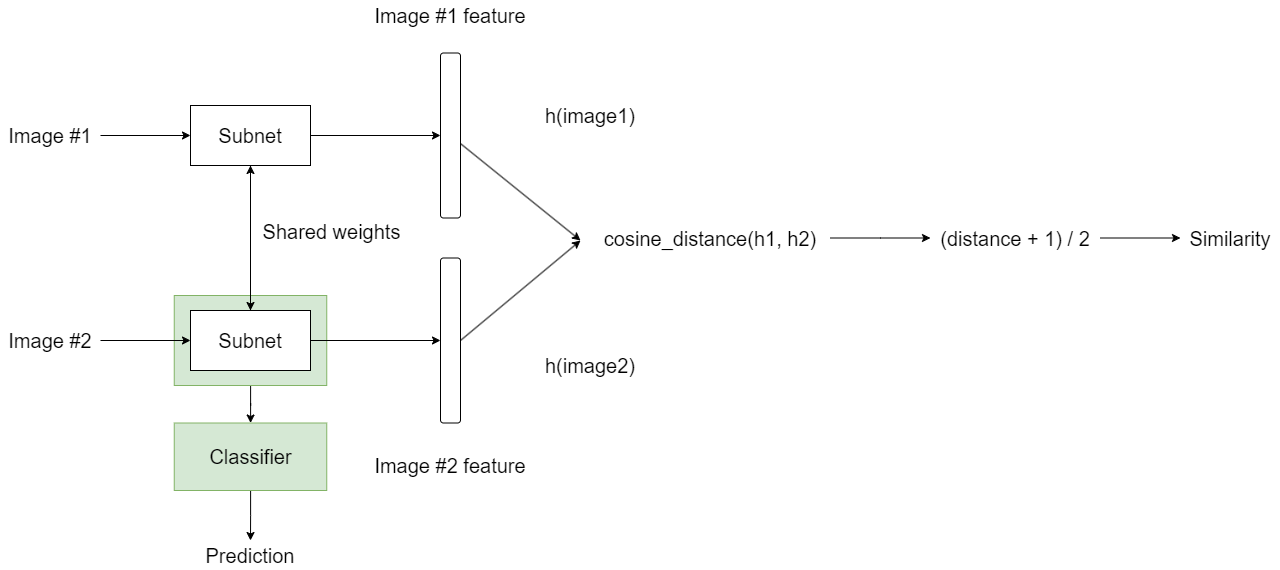

The diagram above was exported from draw.io. Its source (the exported page's mxGraphModel, read from the mxfile embedded in the PNG):
<mxGraphModel dx="1447" dy="930" grid="1" gridSize="10" guides="1" tooltips="1" connect="1" arrows="1" fold="1" page="1" pageScale="1" pageWidth="1169" pageHeight="827" math="0" shadow="0">
  <root>
    <mxCell id="0" />
    <mxCell id="1" parent="0" />
    <mxCell id="-vbNZKwLpgguvgXrHBwB-29" value="" style="edgeStyle=orthogonalEdgeStyle;rounded=0;orthogonalLoop=1;jettySize=auto;html=1;" edge="1" parent="1" source="-vbNZKwLpgguvgXrHBwB-26" target="-vbNZKwLpgguvgXrHBwB-28">
      <mxGeometry relative="1" as="geometry" />
    </mxCell>
    <mxCell id="-vbNZKwLpgguvgXrHBwB-26" value="" style="rounded=0;whiteSpace=wrap;html=1;fillColor=#d5e8d4;strokeColor=#82b366;" vertex="1" parent="1">
      <mxGeometry x="243.75" y="425" width="152.5" height="90" as="geometry" />
    </mxCell>
    <mxCell id="-vbNZKwLpgguvgXrHBwB-3" value="" style="edgeStyle=orthogonalEdgeStyle;rounded=0;orthogonalLoop=1;jettySize=auto;html=1;" edge="1" parent="1" source="-vbNZKwLpgguvgXrHBwB-1" target="-vbNZKwLpgguvgXrHBwB-2">
      <mxGeometry relative="1" as="geometry" />
    </mxCell>
    <mxCell id="-vbNZKwLpgguvgXrHBwB-1" value="&lt;font style=&quot;font-size: 20px;&quot;&gt;Image #1&lt;/font&gt;" style="text;html=1;strokeColor=none;fillColor=none;align=center;verticalAlign=middle;whiteSpace=wrap;rounded=0;" vertex="1" parent="1">
      <mxGeometry x="70" y="250" width="100" height="30" as="geometry" />
    </mxCell>
    <mxCell id="-vbNZKwLpgguvgXrHBwB-7" style="edgeStyle=orthogonalEdgeStyle;rounded=0;orthogonalLoop=1;jettySize=auto;html=1;" edge="1" parent="1" source="-vbNZKwLpgguvgXrHBwB-2" target="-vbNZKwLpgguvgXrHBwB-6">
      <mxGeometry relative="1" as="geometry" />
    </mxCell>
    <mxCell id="-vbNZKwLpgguvgXrHBwB-11" style="edgeStyle=orthogonalEdgeStyle;rounded=0;orthogonalLoop=1;jettySize=auto;html=1;entryX=0;entryY=0.5;entryDx=0;entryDy=0;" edge="1" parent="1" source="-vbNZKwLpgguvgXrHBwB-2" target="-vbNZKwLpgguvgXrHBwB-10">
      <mxGeometry relative="1" as="geometry" />
    </mxCell>
    <mxCell id="-vbNZKwLpgguvgXrHBwB-2" value="&lt;font style=&quot;font-size: 20px;&quot;&gt;Subnet&lt;/font&gt;" style="rounded=0;whiteSpace=wrap;html=1;" vertex="1" parent="1">
      <mxGeometry x="260" y="235" width="120" height="60" as="geometry" />
    </mxCell>
    <mxCell id="-vbNZKwLpgguvgXrHBwB-4" value="" style="edgeStyle=orthogonalEdgeStyle;rounded=0;orthogonalLoop=1;jettySize=auto;html=1;" edge="1" parent="1" source="-vbNZKwLpgguvgXrHBwB-5" target="-vbNZKwLpgguvgXrHBwB-6">
      <mxGeometry relative="1" as="geometry" />
    </mxCell>
    <mxCell id="-vbNZKwLpgguvgXrHBwB-5" value="&lt;font style=&quot;font-size: 20px;&quot;&gt;Image #2&lt;/font&gt;" style="text;html=1;strokeColor=none;fillColor=none;align=center;verticalAlign=middle;whiteSpace=wrap;rounded=0;" vertex="1" parent="1">
      <mxGeometry x="70" y="455" width="100" height="30" as="geometry" />
    </mxCell>
    <mxCell id="-vbNZKwLpgguvgXrHBwB-8" style="edgeStyle=orthogonalEdgeStyle;rounded=0;orthogonalLoop=1;jettySize=auto;html=1;entryX=0.5;entryY=1;entryDx=0;entryDy=0;" edge="1" parent="1" source="-vbNZKwLpgguvgXrHBwB-6" target="-vbNZKwLpgguvgXrHBwB-2">
      <mxGeometry relative="1" as="geometry" />
    </mxCell>
    <mxCell id="-vbNZKwLpgguvgXrHBwB-9" value="&lt;font style=&quot;font-size: 20px;&quot;&gt;Shared weights&lt;/font&gt;" style="edgeLabel;html=1;align=center;verticalAlign=middle;resizable=0;points=[];" vertex="1" connectable="0" parent="-vbNZKwLpgguvgXrHBwB-8">
      <mxGeometry x="0.1724" y="3" relative="1" as="geometry">
        <mxPoint x="83" y="5" as="offset" />
      </mxGeometry>
    </mxCell>
    <mxCell id="-vbNZKwLpgguvgXrHBwB-13" style="edgeStyle=orthogonalEdgeStyle;rounded=0;orthogonalLoop=1;jettySize=auto;html=1;" edge="1" parent="1" source="-vbNZKwLpgguvgXrHBwB-6" target="-vbNZKwLpgguvgXrHBwB-12">
      <mxGeometry relative="1" as="geometry" />
    </mxCell>
    <mxCell id="-vbNZKwLpgguvgXrHBwB-6" value="&lt;font style=&quot;font-size: 20px;&quot;&gt;Subnet&lt;/font&gt;" style="rounded=0;whiteSpace=wrap;html=1;" vertex="1" parent="1">
      <mxGeometry x="260" y="440" width="120" height="60" as="geometry" />
    </mxCell>
    <mxCell id="-vbNZKwLpgguvgXrHBwB-16" style="rounded=0;orthogonalLoop=1;jettySize=auto;html=1;" edge="1" parent="1" source="-vbNZKwLpgguvgXrHBwB-10">
      <mxGeometry relative="1" as="geometry">
        <mxPoint x="650" y="370" as="targetPoint" />
      </mxGeometry>
    </mxCell>
    <mxCell id="-vbNZKwLpgguvgXrHBwB-10" value="" style="rounded=1;whiteSpace=wrap;html=1;" vertex="1" parent="1">
      <mxGeometry x="510" y="182.5" width="20" height="165" as="geometry" />
    </mxCell>
    <mxCell id="-vbNZKwLpgguvgXrHBwB-17" style="rounded=0;orthogonalLoop=1;jettySize=auto;html=1;exitX=1;exitY=0.5;exitDx=0;exitDy=0;" edge="1" parent="1" source="-vbNZKwLpgguvgXrHBwB-12">
      <mxGeometry relative="1" as="geometry">
        <mxPoint x="650" y="370" as="targetPoint" />
      </mxGeometry>
    </mxCell>
    <mxCell id="-vbNZKwLpgguvgXrHBwB-12" value="" style="rounded=1;whiteSpace=wrap;html=1;" vertex="1" parent="1">
      <mxGeometry x="510" y="387.5" width="20" height="165" as="geometry" />
    </mxCell>
    <mxCell id="-vbNZKwLpgguvgXrHBwB-14" value="&lt;font style=&quot;font-size: 20px;&quot;&gt;Image #1 feature&lt;/font&gt;" style="text;html=1;strokeColor=none;fillColor=none;align=center;verticalAlign=middle;whiteSpace=wrap;rounded=0;" vertex="1" parent="1">
      <mxGeometry x="400" y="130" width="240" height="30" as="geometry" />
    </mxCell>
    <mxCell id="-vbNZKwLpgguvgXrHBwB-15" value="&lt;font style=&quot;font-size: 20px;&quot;&gt;Image #2 feature&lt;/font&gt;" style="text;html=1;strokeColor=none;fillColor=none;align=center;verticalAlign=middle;whiteSpace=wrap;rounded=0;" vertex="1" parent="1">
      <mxGeometry x="400" y="580" width="240" height="30" as="geometry" />
    </mxCell>
    <mxCell id="-vbNZKwLpgguvgXrHBwB-21" style="edgeStyle=orthogonalEdgeStyle;rounded=0;orthogonalLoop=1;jettySize=auto;html=1;" edge="1" parent="1" source="-vbNZKwLpgguvgXrHBwB-18">
      <mxGeometry relative="1" as="geometry">
        <mxPoint x="1000" y="367.5" as="targetPoint" />
      </mxGeometry>
    </mxCell>
    <mxCell id="-vbNZKwLpgguvgXrHBwB-18" value="&lt;font style=&quot;font-size: 20px;&quot;&gt;cosine_distance(h1, h2)&lt;/font&gt;" style="text;html=1;strokeColor=none;fillColor=none;align=center;verticalAlign=middle;whiteSpace=wrap;rounded=0;" vertex="1" parent="1">
      <mxGeometry x="660" y="352.5" width="240" height="30" as="geometry" />
    </mxCell>
    <mxCell id="-vbNZKwLpgguvgXrHBwB-19" value="&lt;span style=&quot;font-size: 20px;&quot;&gt;h(image1)&lt;/span&gt;" style="text;html=1;strokeColor=none;fillColor=none;align=center;verticalAlign=middle;whiteSpace=wrap;rounded=0;" vertex="1" parent="1">
      <mxGeometry x="540" y="230" width="240" height="30" as="geometry" />
    </mxCell>
    <mxCell id="-vbNZKwLpgguvgXrHBwB-20" value="&lt;span style=&quot;font-size: 20px;&quot;&gt;h(image2)&lt;/span&gt;" style="text;html=1;strokeColor=none;fillColor=none;align=center;verticalAlign=middle;whiteSpace=wrap;rounded=0;" vertex="1" parent="1">
      <mxGeometry x="540" y="480" width="240" height="30" as="geometry" />
    </mxCell>
    <mxCell id="-vbNZKwLpgguvgXrHBwB-25" value="" style="edgeStyle=orthogonalEdgeStyle;rounded=0;orthogonalLoop=1;jettySize=auto;html=1;" edge="1" parent="1" source="-vbNZKwLpgguvgXrHBwB-22" target="-vbNZKwLpgguvgXrHBwB-24">
      <mxGeometry relative="1" as="geometry" />
    </mxCell>
    <mxCell id="-vbNZKwLpgguvgXrHBwB-22" value="&lt;font style=&quot;font-size: 20px;&quot;&gt;(distance + 1) / 2&lt;/font&gt;" style="text;html=1;strokeColor=none;fillColor=none;align=center;verticalAlign=middle;whiteSpace=wrap;rounded=0;" vertex="1" parent="1">
      <mxGeometry x="1000" y="352.5" width="170" height="30" as="geometry" />
    </mxCell>
    <mxCell id="-vbNZKwLpgguvgXrHBwB-24" value="&lt;font style=&quot;font-size: 20px;&quot;&gt;Similarity&lt;/font&gt;" style="text;html=1;strokeColor=none;fillColor=none;align=center;verticalAlign=middle;whiteSpace=wrap;rounded=0;" vertex="1" parent="1">
      <mxGeometry x="1250" y="352.5" width="100" height="30" as="geometry" />
    </mxCell>
    <mxCell id="-vbNZKwLpgguvgXrHBwB-31" value="" style="edgeStyle=orthogonalEdgeStyle;rounded=0;orthogonalLoop=1;jettySize=auto;html=1;" edge="1" parent="1" source="-vbNZKwLpgguvgXrHBwB-28" target="-vbNZKwLpgguvgXrHBwB-30">
      <mxGeometry relative="1" as="geometry" />
    </mxCell>
    <mxCell id="-vbNZKwLpgguvgXrHBwB-28" value="&lt;font style=&quot;font-size: 20px;&quot;&gt;Classifier&lt;/font&gt;" style="rounded=0;whiteSpace=wrap;html=1;fillColor=#d5e8d4;strokeColor=#82b366;" vertex="1" parent="1">
      <mxGeometry x="243.75" y="552.5" width="152.5" height="67.5" as="geometry" />
    </mxCell>
    <mxCell id="-vbNZKwLpgguvgXrHBwB-30" value="&lt;font style=&quot;font-size: 20px;&quot;&gt;Prediction&lt;/font&gt;" style="text;html=1;strokeColor=none;fillColor=none;align=center;verticalAlign=middle;whiteSpace=wrap;rounded=0;" vertex="1" parent="1">
      <mxGeometry x="200" y="670" width="240" height="30" as="geometry" />
    </mxCell>
  </root>
</mxGraphModel>